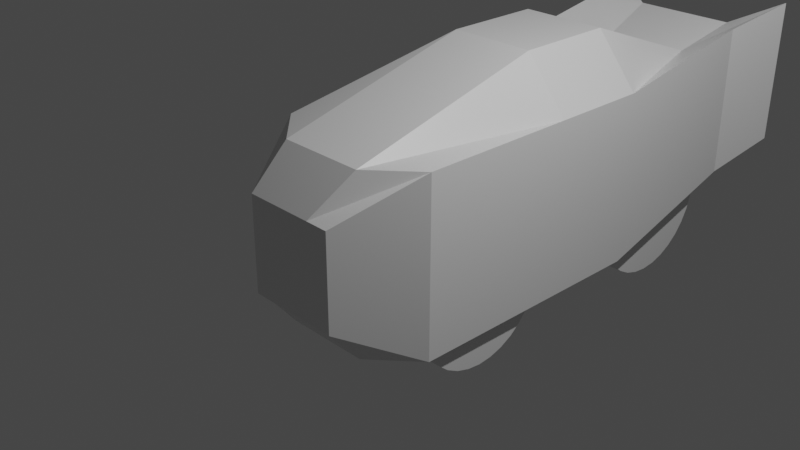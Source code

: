 # Source: untitled.blend  (saved by Blender 2.82.7; exported with 4.5.12 LTS)
import bpy
from mathutils import Matrix  # noqa: F401  (used for matrix-valued properties, if any)

bpy.ops.wm.read_factory_settings(use_empty=True)
scene = bpy.context.scene
scene.name = 'Scene'

# ---- collections
col_collection = bpy.data.collections.new('Collection'); scene.collection.children.link(col_collection)

# ---- materials (node trees are filled in below, after node groups)
mat_material = bpy.data.materials.new('Material')
mat_material.alpha_threshold = 0.0
mat_material.use_transparent_shadow = False
mat_material.line_color = (0.0, 0.0, 0.0, 1.0)

# ---- material node trees
mat_material.use_nodes = True; mat_material.node_tree.nodes.clear()
_N = mat_material.node_tree.nodes; _L = mat_material.node_tree.links
n0 = _N.new('ShaderNodeOutputMaterial'); n0.name = 'Material Output'; n0.location = (300, 300)
n1 = _N.new('ShaderNodeBsdfPrincipled'); n1.name = 'Principled BSDF'; n1.location = (10, 300)
n1.distribution = 'GGX'
n1.subsurface_method = 'BURLEY'
n1.inputs[2].default_value = 0.4
n1.inputs[3].default_value = 1.45
n1.inputs[27].default_value = (0.0, 0.0, 0.0, 1.0)
n1.inputs[28].default_value = 1.0
_L.new(n1.outputs[0], n0.inputs[0])
n0.is_active_output = True

# ---- world
world_world = bpy.data.worlds.new('World'); scene.world = world_world
world_world.use_nodes = True; world_world.node_tree.nodes.clear()
_N = world_world.node_tree.nodes; _L = world_world.node_tree.links
n0 = _N.new('ShaderNodeOutputWorld'); n0.name = 'World Output'; n0.location = (300, 300)
n1 = _N.new('ShaderNodeBackground'); n1.name = 'Background'; n1.location = (10, 300)
n1.inputs[0].default_value = (0.05088, 0.05088, 0.05088, 1.0)
_L.new(n1.outputs[0], n0.inputs[0])
n0.is_active_output = True
world_world.color = (0.05088, 0.05088, 0.05088)
world_world.use_sun_shadow = False
world_world.sun_shadow_jitter_overblur = 0.0

# ---- cameras
cam_camera = bpy.data.cameras.new('Camera')
cam_camera.clip_end = 100.0
cam_camera.ortho_scale = 7.314

# ---- lights
light_light = bpy.data.lights.new('Light', 'POINT')
light_light.transmission_factor = 0.0
light_light.energy = 1000.0
light_light.shadow_soft_size = 0.1
light_light.shadow_maximum_resolution = 0.006
light_light.use_absolute_resolution = True

# ---- meshes
me_cube = bpy.data.meshes.new('Cube')
me_cube.from_pydata([(1.0, 4.275, 1.316), (1.0, 4.29, -0.448), (0.5445, -1.404, 0.5442), (0.5445, -1.404, -0.5442), (-1.0, 4.275, 1.316), (-1.0, 4.29, -0.448), (-0.5438, -1.404, 0.5442), (-0.5438, -1.404, -0.5442), (-1.0, -0.5462, -1.0), (-1.0, -0.5462, 1.0), (1.0, -0.5462, 1.0), (1.0, -0.5462, -1.0), (-1.0, 1.292, -1.0), (1.0, 1.292, 1.0), (-1.0, 1.292, 1.0), (1.0, 1.292, -1.0), (-1.0, 2.438, 1.0), (1.0, 2.438, -1.0), (-1.0, 2.438, -1.0), (1.0, 2.438, 1.0), (0.005479, 4.075, -0.7636), (0.005479, -1.0, 1.0), (0.005479, -1.0, -1.0), (0.005479, 4.06, 1.0), (0.003309, -1.404, 0.5442), (0.003309, -1.404, -0.5442), (0.005479, 1.292, -1.0), (0.005479, 1.292, 1.602), (0.005479, 2.438, 1.602), (0.005479, 2.438, -1.0), (0.5027, -1.0, -1.0), (0.5027, 4.06, 1.0), (0.2739, -1.404, -0.5442), (0.5027, 1.292, 1.602), (0.5027, 2.438, 1.602), (0.5027, 4.075, -0.7636), (0.5027, -1.0, 1.0), (0.2739, -1.404, 0.5442), (0.5027, 1.292, -1.0), (0.5027, 2.438, -1.0), (-0.4973, 4.075, -0.7636), (-0.4973, -1.0, 1.0), (-0.2703, -1.404, 0.5442), (-0.4973, 1.292, -1.0), (-0.4973, 2.438, -1.0), (-0.4973, -1.0, -1.0), (-0.4973, 4.06, 1.0), (-0.2703, -1.404, -0.5442), (-0.4973, 1.292, 1.602), (-0.4973, 2.438, 1.602), (-0.5424, -1.589, 0.09974), (-0.603, 4.784, -0.4659), (-1.212, 5.0, -0.1503), (1.211, 5.015, 1.527), (1.211, 5.0, -0.1503), (-1.212, 5.015, 1.527), (0.6087, 4.8, 1.212), (0.6087, 4.784, -0.4659), (0.006175, 4.784, -0.4659), (-0.603, 4.8, 1.212), (0.006175, 4.8, 1.212), (0.866, 4.051, -0.5648), (-0.853, 4.051, -0.5787), (0.8647, 4.034, -0.3972), (-0.8544, 4.034, -0.411), (0.8634, 3.985, -0.2359), (-0.8556, 3.985, -0.2498), (0.8622, 3.906, -0.08733), (-0.8568, 3.906, -0.1012), (0.8611, 3.799, 0.04291), (-0.8579, 3.799, 0.02908), (0.8603, 3.669, 0.1498), (-0.8588, 3.669, 0.136), (0.8596, 3.52, 0.2292), (-0.8594, 3.52, 0.2154), (0.8592, 3.359, 0.2781), (-0.8598, 3.359, 0.2643), (0.8591, 3.191, 0.2947), (-0.8599, 3.191, 0.2808), (0.8592, 3.024, 0.2781), (-0.8598, 3.024, 0.2643), (0.8596, 2.862, 0.2292), (-0.8594, 2.862, 0.2154), (0.8603, 2.714, 0.1498), (-0.8588, 2.714, 0.136), (0.8611, 2.583, 0.04291), (-0.8579, 2.583, 0.02908), (0.8622, 2.477, -0.08733), (-0.8568, 2.477, -0.1012), (0.8634, 2.397, -0.2359), (-0.8556, 2.397, -0.2498), (0.8647, 2.348, -0.3972), (-0.8544, 2.348, -0.411), (0.866, 2.332, -0.5648), (-0.853, 2.332, -0.5787), (0.8674, 2.348, -0.7325), (-0.8517, 2.348, -0.7464), (0.8686, 2.397, -0.8938), (-0.8504, 2.397, -0.9076), (0.8698, 2.477, -1.042), (-0.8492, 2.477, -1.056), (0.8709, 2.583, -1.173), (-0.8481, 2.583, -1.186), (0.8718, 2.714, -1.279), (-0.8473, 2.714, -1.293), (0.8724, 2.862, -1.359), (-0.8466, 2.862, -1.373), (0.8728, 3.024, -1.408), (-0.8462, 3.024, -1.422), (0.8729, 3.191, -1.424), (-0.8461, 3.191, -1.438), (0.8728, 3.359, -1.408), (-0.8462, 3.359, -1.422), (0.8724, 3.52, -1.359), (-0.8466, 3.52, -1.373), (0.8718, 3.669, -1.279), (-0.8473, 3.669, -1.293), (0.8709, 3.799, -1.173), (-0.8481, 3.799, -1.186), (0.8698, 3.906, -1.042), (-0.8492, 3.906, -1.056), (0.8686, 3.985, -0.8938), (-0.8504, 3.985, -0.9076), (0.8674, 4.034, -0.7325), (-0.8517, 4.034, -0.7464), (0.8896, 1.153, -0.6148), (-0.8079, 1.153, -0.6171), (0.8893, 1.136, -0.4492), (-0.8081, 1.136, -0.4515), (0.8891, 1.088, -0.29), (-0.8083, 1.088, -0.2923), (0.8889, 1.01, -0.1433), (-0.8085, 1.01, -0.1456), (0.8888, 0.9041, -0.01469), (-0.8087, 0.9041, -0.01697), (0.8886, 0.7754, 0.09086), (-0.8088, 0.7754, 0.08858), (0.8885, 0.6287, 0.1693), (-0.8089, 0.6287, 0.167), (0.8884, 0.4695, 0.2176), (-0.809, 0.4695, 0.2153), (0.8884, 0.3039, 0.2339), (-0.809, 0.3039, 0.2316), (0.8884, 0.1383, 0.2176), (-0.809, 0.1383, 0.2153), (0.8885, -0.02088, 0.1693), (-0.8089, -0.02088, 0.167), (0.8886, -0.1676, 0.09086), (-0.8088, -0.1676, 0.08858), (0.8888, -0.2962, -0.01469), (-0.8087, -0.2962, -0.01697), (0.8889, -0.4018, -0.1433), (-0.8085, -0.4018, -0.1456), (0.8891, -0.4802, -0.29), (-0.8083, -0.4802, -0.2923), (0.8893, -0.5285, -0.4492), (-0.8081, -0.5285, -0.4515), (0.8896, -0.5448, -0.6148), (-0.8079, -0.5448, -0.6171), (0.8898, -0.5285, -0.7804), (-0.8077, -0.5285, -0.7827), (0.89, -0.4802, -0.9396), (-0.8074, -0.4802, -0.9419), (0.8902, -0.4018, -1.086), (-0.8072, -0.4018, -1.089), (0.8904, -0.2962, -1.215), (-0.8071, -0.2962, -1.217), (0.8905, -0.1676, -1.321), (-0.8069, -0.1676, -1.323), (0.8906, -0.02088, -1.399), (-0.8068, -0.02088, -1.401), (0.8907, 0.1383, -1.447), (-0.8068, 0.1383, -1.45), (0.8907, 0.3039, -1.464), (-0.8067, 0.3039, -1.466), (0.8907, 0.4695, -1.447), (-0.8068, 0.4695, -1.45), (0.8906, 0.6287, -1.399), (-0.8068, 0.6287, -1.401), (0.8905, 0.7754, -1.321), (-0.8069, 0.7754, -1.323), (0.8904, 0.9041, -1.215), (-0.8071, 0.9041, -1.217), (0.8902, 1.01, -1.086), (-0.8072, 1.01, -1.089), (0.89, 1.088, -0.9396), (-0.8074, 1.088, -0.9419), (0.8898, 1.136, -0.7804), (-0.8077, 1.136, -0.7827), (-1.0, 1.292, -1.0), (-1.0, 1.292, -1.0), (-1.0, 1.292, -1.0), (-1.0, -0.5462, -1.0), (-1.0, -0.5462, -1.0), (-1.0, -0.5462, -1.0), (-0.4973, 4.075, -0.7636), (-0.4973, 4.075, -0.7636), (-0.4973, 4.075, -0.7636), (-1.0, 4.29, -0.448), (-1.0, 4.29, -0.448), (-1.0, 4.29, -0.448), (1.0, 4.275, 1.316), (1.0, 4.275, 1.316), (1.0, 4.275, 1.316), (1.0, 4.29, -0.448), (1.0, 4.29, -0.448), (1.0, 4.29, -0.448), (-1.0, -0.5462, 1.0), (-1.0, -0.5462, 1.0), (-1.0, -0.5462, 1.0), (1.0, -0.5462, 1.0), (1.0, -0.5462, 1.0), (1.0, -0.5462, 1.0), (1.0, -0.5462, -1.0), (1.0, -0.5462, -1.0), (1.0, -0.5462, -1.0), (-1.0, 4.275, 1.316), (-1.0, 4.275, 1.316), (-1.0, 4.275, 1.316), (-0.4973, -1.0, 1.0), (-0.4973, -1.0, 1.0), (-0.4973, -1.0, 1.0), (1.0, 1.292, 1.0), (1.0, 1.292, 1.0), (1.0, 1.292, 1.0), (0.5027, -1.0, -1.0), (0.5027, -1.0, -1.0), (0.5027, -1.0, -1.0), (-1.0, 2.438, 1.0), (-1.0, 2.438, 1.0), (-1.0, 2.438, 1.0), (0.5027, 4.06, 1.0), (0.5027, 4.06, 1.0), (0.5027, 4.06, 1.0), (1.0, 2.438, -1.0), (1.0, 2.438, -1.0), (1.0, 2.438, -1.0), (-0.5438, -1.404, -0.5442), (-0.5438, -1.404, -0.5442), (-0.5438, -1.404, 0.5442), (-0.5438, -1.404, 0.5442), (0.5445, -1.404, 0.5442), (0.5445, -1.404, 0.5442), (0.5445, -1.404, -0.5442), (0.5445, -1.404, -0.5442), (-0.2703, -1.404, 0.5442), (-0.2703, -1.404, 0.5442), (-0.2703, -1.404, 0.5442), (0.2739, -1.404, -0.5442), (0.2739, -1.404, -0.5442), (0.2739, -1.404, -0.5442), (-1.0, 2.438, -1.0), (-1.0, 2.438, -1.0), (-1.0, 2.438, -1.0), (1.0, 2.438, 1.0), (1.0, 2.438, 1.0), (1.0, 2.438, 1.0), (-1.0, 1.292, 1.0), (-1.0, 1.292, 1.0), (-1.0, 1.292, 1.0), (1.0, 1.292, -1.0), (1.0, 1.292, -1.0), (1.0, 1.292, -1.0), (-0.4973, 1.292, -1.0), (-0.4973, 1.292, -1.0), (-0.4973, 1.292, -1.0), (0.5027, 1.292, 1.602), (0.5027, 1.292, 1.602), (0.5027, 1.292, 1.602), (0.5027, 2.438, 1.602), (0.5027, 2.438, 1.602), (0.5027, 2.438, 1.602), (-0.4973, 2.438, -1.0), (-0.4973, 2.438, -1.0), (-0.4973, 2.438, -1.0), (0.5027, 4.075, -0.7636), (0.5027, 4.075, -0.7636), (0.5027, 4.075, -0.7636), (0.005479, 4.075, -0.7636), (0.005479, 4.075, -0.7636), (0.005479, 4.075, -0.7636), (0.5027, -1.0, 1.0), (0.5027, -1.0, 1.0), (0.5027, -1.0, 1.0), (0.005479, -1.0, 1.0), (0.005479, -1.0, 1.0), (0.005479, -1.0, 1.0), (-0.4973, -1.0, -1.0), (-0.4973, -1.0, -1.0), (-0.4973, -1.0, -1.0), (0.005479, -1.0, -1.0), (0.005479, -1.0, -1.0), (0.005479, -1.0, -1.0), (-0.4973, 4.06, 1.0), (-0.4973, 4.06, 1.0), (-0.4973, 4.06, 1.0), (0.005479, 4.06, 1.0), (0.005479, 4.06, 1.0), (0.005479, 4.06, 1.0), (0.2739, -1.404, 0.5442), (0.2739, -1.404, 0.5442), (0.2739, -1.404, 0.5442), (0.003309, -1.404, 0.5442), (0.003309, -1.404, 0.5442), (0.003309, -1.404, 0.5442), (-0.2703, -1.404, -0.5442), (-0.2703, -1.404, -0.5442), (-0.2703, -1.404, -0.5442), (0.003309, -1.404, -0.5442), (0.003309, -1.404, -0.5442), (0.003309, -1.404, -0.5442), (0.5027, 1.292, -1.0), (0.5027, 1.292, -1.0), (0.5027, 1.292, -1.0), (0.005479, 1.292, -1.0), (0.005479, 1.292, -1.0), (0.005479, 1.292, -1.0), (-0.4973, 1.292, 1.602), (-0.4973, 1.292, 1.602), (-0.4973, 1.292, 1.602), (0.005479, 1.292, 1.602), (0.005479, 1.292, 1.602), (0.005479, 1.292, 1.602), (-0.4973, 2.438, 1.602), (-0.4973, 2.438, 1.602), (-0.4973, 2.438, 1.602), (0.005479, 2.438, 1.602), (0.005479, 2.438, 1.602), (0.005479, 2.438, 1.602), (0.5027, 2.438, -1.0), (0.5027, 2.438, -1.0), (0.5027, 2.438, -1.0), (0.005479, 2.438, -1.0), (0.005479, 2.438, -1.0), (0.005479, 2.438, -1.0), (0.006175, 4.8, 1.212), (0.006175, 4.8, 1.212), (0.006175, 4.8, 1.212), (0.006175, 4.784, -0.4659), (0.006175, 4.784, -0.4659), (0.006175, 4.784, -0.4659), (-0.603, 4.784, -0.4659), (-0.603, 4.784, -0.4659), (-0.603, 4.784, -0.4659), (-1.212, 5.0, -0.1503), (-1.212, 5.0, -0.1503), (1.211, 5.015, 1.527), (1.211, 5.015, 1.527), (1.211, 5.0, -0.1503), (1.211, 5.0, -0.1503), (-1.212, 5.015, 1.527), (-1.212, 5.015, 1.527), (0.6087, 4.8, 1.212), (0.6087, 4.8, 1.212), (0.6087, 4.8, 1.212), (0.6087, 4.784, -0.4659), (0.6087, 4.784, -0.4659), (0.6087, 4.784, -0.4659), (-0.603, 4.8, 1.212), (-0.603, 4.8, 1.212), (-0.603, 4.8, 1.212), (0.866, 4.051, -0.5648), (0.866, 4.051, -0.5648), (0.8647, 4.034, -0.3972), (0.8647, 4.034, -0.3972), (-0.8544, 4.034, -0.411), (-0.8544, 4.034, -0.411), (-0.853, 4.051, -0.5787), (-0.853, 4.051, -0.5787), (0.8634, 3.985, -0.2359), (0.8634, 3.985, -0.2359), (-0.8556, 3.985, -0.2498), (-0.8556, 3.985, -0.2498), (0.8622, 3.906, -0.08733), (0.8622, 3.906, -0.08733), (-0.8568, 3.906, -0.1012), (-0.8568, 3.906, -0.1012), (0.8611, 3.799, 0.04291), (0.8611, 3.799, 0.04291), (-0.8579, 3.799, 0.02908), (-0.8579, 3.799, 0.02908), (0.8603, 3.669, 0.1498), (0.8603, 3.669, 0.1498), (-0.8588, 3.669, 0.136), (-0.8588, 3.669, 0.136), (0.8596, 3.52, 0.2292), (0.8596, 3.52, 0.2292), (-0.8594, 3.52, 0.2154), (-0.8594, 3.52, 0.2154), (0.8592, 3.359, 0.2781), (0.8592, 3.359, 0.2781), (-0.8598, 3.359, 0.2643), (-0.8598, 3.359, 0.2643), (0.8591, 3.191, 0.2947), (0.8591, 3.191, 0.2947), (-0.8599, 3.191, 0.2808), (-0.8599, 3.191, 0.2808), (0.8592, 3.024, 0.2781), (0.8592, 3.024, 0.2781), (-0.8598, 3.024, 0.2643), (-0.8598, 3.024, 0.2643), (0.8596, 2.862, 0.2292), (0.8596, 2.862, 0.2292), (-0.8594, 2.862, 0.2154), (-0.8594, 2.862, 0.2154), (0.8603, 2.714, 0.1498), (0.8603, 2.714, 0.1498), (-0.8588, 2.714, 0.136), (-0.8588, 2.714, 0.136), (0.8611, 2.583, 0.04291), (0.8611, 2.583, 0.04291), (-0.8579, 2.583, 0.02908), (-0.8579, 2.583, 0.02908), (0.8622, 2.477, -0.08733), (0.8622, 2.477, -0.08733), (-0.8568, 2.477, -0.1012), (-0.8568, 2.477, -0.1012), (0.8634, 2.397, -0.2359), (0.8634, 2.397, -0.2359), (-0.8556, 2.397, -0.2498), (-0.8556, 2.397, -0.2498), (0.8647, 2.348, -0.3972), (0.8647, 2.348, -0.3972), (-0.8544, 2.348, -0.411), (-0.8544, 2.348, -0.411), (0.866, 2.332, -0.5648), (0.866, 2.332, -0.5648), (-0.853, 2.332, -0.5787), (-0.853, 2.332, -0.5787), (0.8674, 2.348, -0.7325), (0.8674, 2.348, -0.7325), (-0.8517, 2.348, -0.7464), (-0.8517, 2.348, -0.7464), (0.8686, 2.397, -0.8938), (0.8686, 2.397, -0.8938), (-0.8504, 2.397, -0.9076), (-0.8504, 2.397, -0.9076), (0.8698, 2.477, -1.042), (0.8698, 2.477, -1.042), (-0.8492, 2.477, -1.056), (-0.8492, 2.477, -1.056), (0.8709, 2.583, -1.173), (0.8709, 2.583, -1.173), (-0.8481, 2.583, -1.186), (-0.8481, 2.583, -1.186), (0.8718, 2.714, -1.279), (0.8718, 2.714, -1.279), (-0.8473, 2.714, -1.293), (-0.8473, 2.714, -1.293), (0.8724, 2.862, -1.359), (0.8724, 2.862, -1.359), (-0.8466, 2.862, -1.373), (-0.8466, 2.862, -1.373), (0.8728, 3.024, -1.408), (0.8728, 3.024, -1.408), (-0.8462, 3.024, -1.422), (-0.8462, 3.024, -1.422), (0.8729, 3.191, -1.424), (0.8729, 3.191, -1.424), (-0.8461, 3.191, -1.438), (-0.8461, 3.191, -1.438), (0.8728, 3.359, -1.408), (0.8728, 3.359, -1.408), (-0.8462, 3.359, -1.422), (-0.8462, 3.359, -1.422), (0.8724, 3.52, -1.359), (0.8724, 3.52, -1.359), (-0.8466, 3.52, -1.373), (-0.8466, 3.52, -1.373), (0.8718, 3.669, -1.279), (0.8718, 3.669, -1.279), (-0.8473, 3.669, -1.293), (-0.8473, 3.669, -1.293), (0.8709, 3.799, -1.173), (0.8709, 3.799, -1.173), (-0.8481, 3.799, -1.186), (-0.8481, 3.799, -1.186), (0.8698, 3.906, -1.042), (0.8698, 3.906, -1.042), (-0.8492, 3.906, -1.056), (-0.8492, 3.906, -1.056), (0.8686, 3.985, -0.8938), (0.8686, 3.985, -0.8938), (-0.8504, 3.985, -0.9076), (-0.8504, 3.985, -0.9076), (0.8674, 4.034, -0.7325), (0.8674, 4.034, -0.7325), (-0.8517, 4.034, -0.7464), (-0.8517, 4.034, -0.7464), (0.8896, 1.153, -0.6148), (0.8896, 1.153, -0.6148), (0.8893, 1.136, -0.4492), (0.8893, 1.136, -0.4492), (-0.8081, 1.136, -0.4515), (-0.8081, 1.136, -0.4515), (-0.8079, 1.153, -0.6171), (-0.8079, 1.153, -0.6171), (0.8891, 1.088, -0.29), (0.8891, 1.088, -0.29), (-0.8083, 1.088, -0.2923), (-0.8083, 1.088, -0.2923), (0.8889, 1.01, -0.1433), (0.8889, 1.01, -0.1433), (-0.8085, 1.01, -0.1456), (-0.8085, 1.01, -0.1456), (0.8888, 0.9041, -0.01469), (0.8888, 0.9041, -0.01469), (-0.8087, 0.9041, -0.01697), (-0.8087, 0.9041, -0.01697), (0.8886, 0.7754, 0.09086), (0.8886, 0.7754, 0.09086), (-0.8088, 0.7754, 0.08858), (-0.8088, 0.7754, 0.08858), (0.8885, 0.6287, 0.1693), (0.8885, 0.6287, 0.1693), (-0.8089, 0.6287, 0.167), (-0.8089, 0.6287, 0.167), (0.8884, 0.4695, 0.2176), (0.8884, 0.4695, 0.2176), (-0.809, 0.4695, 0.2153), (-0.809, 0.4695, 0.2153), (0.8884, 0.3039, 0.2339), (0.8884, 0.3039, 0.2339), (-0.809, 0.3039, 0.2316), (-0.809, 0.3039, 0.2316), (0.8884, 0.1383, 0.2176), (0.8884, 0.1383, 0.2176), (-0.809, 0.1383, 0.2153), (-0.809, 0.1383, 0.2153), (0.8885, -0.02088, 0.1693), (0.8885, -0.02088, 0.1693), (-0.8089, -0.02088, 0.167), (-0.8089, -0.02088, 0.167), (0.8886, -0.1676, 0.09086), (0.8886, -0.1676, 0.09086), (-0.8088, -0.1676, 0.08858), (-0.8088, -0.1676, 0.08858), (0.8888, -0.2962, -0.01469), (0.8888, -0.2962, -0.01469), (-0.8087, -0.2962, -0.01697), (-0.8087, -0.2962, -0.01697), (0.8889, -0.4018, -0.1433), (0.8889, -0.4018, -0.1433), (-0.8085, -0.4018, -0.1456), (-0.8085, -0.4018, -0.1456), (0.8891, -0.4802, -0.29), (0.8891, -0.4802, -0.29), (-0.8083, -0.4802, -0.2923), (-0.8083, -0.4802, -0.2923), (0.8893, -0.5285, -0.4492), (0.8893, -0.5285, -0.4492), (-0.8081, -0.5285, -0.4515), (-0.8081, -0.5285, -0.4515), (0.8896, -0.5448, -0.6148), (0.8896, -0.5448, -0.6148), (-0.8079, -0.5448, -0.6171), (-0.8079, -0.5448, -0.6171), (0.8898, -0.5285, -0.7804), (0.8898, -0.5285, -0.7804), (-0.8077, -0.5285, -0.7827), (-0.8077, -0.5285, -0.7827), (0.89, -0.4802, -0.9396), (0.89, -0.4802, -0.9396), (-0.8074, -0.4802, -0.9419), (-0.8074, -0.4802, -0.9419), (0.8902, -0.4018, -1.086), (0.8902, -0.4018, -1.086), (-0.8072, -0.4018, -1.089), (-0.8072, -0.4018, -1.089), (0.8904, -0.2962, -1.215), (0.8904, -0.2962, -1.215), (-0.8071, -0.2962, -1.217), (-0.8071, -0.2962, -1.217), (0.8905, -0.1676, -1.321), (0.8905, -0.1676, -1.321), (-0.8069, -0.1676, -1.323), (-0.8069, -0.1676, -1.323), (0.8906, -0.02088, -1.399), (0.8906, -0.02088, -1.399), (-0.8068, -0.02088, -1.401), (-0.8068, -0.02088, -1.401), (0.8907, 0.1383, -1.447), (0.8907, 0.1383, -1.447), (-0.8068, 0.1383, -1.45), (-0.8068, 0.1383, -1.45), (0.8907, 0.3039, -1.464), (0.8907, 0.3039, -1.464), (-0.8067, 0.3039, -1.466), (-0.8067, 0.3039, -1.466), (0.8907, 0.4695, -1.447), (0.8907, 0.4695, -1.447), (-0.8068, 0.4695, -1.45), (-0.8068, 0.4695, -1.45), (0.8906, 0.6287, -1.399), (0.8906, 0.6287, -1.399), (-0.8068, 0.6287, -1.401), (-0.8068, 0.6287, -1.401), (0.8905, 0.7754, -1.321), (0.8905, 0.7754, -1.321), (-0.8069, 0.7754, -1.323), (-0.8069, 0.7754, -1.323), (0.8904, 0.9041, -1.215), (0.8904, 0.9041, -1.215), (-0.8071, 0.9041, -1.217), (-0.8071, 0.9041, -1.217), (0.8902, 1.01, -1.086), (0.8902, 1.01, -1.086), (-0.8072, 1.01, -1.089), (-0.8072, 1.01, -1.089), (0.89, 1.088, -0.9396), (0.89, 1.088, -0.9396), (-0.8074, 1.088, -0.9419), (-0.8074, 1.088, -0.9419), (0.8898, 1.136, -0.7804), (0.8898, 1.136, -0.7804), (-0.8077, 1.136, -0.7827), (-0.8077, 1.136, -0.7827)], [], [(318, 257, 208, 219), (306, 245, 239, 237), (252, 228, 216, 199), (312, 260, 214, 225), (261, 222, 210, 213), (275, 278, 338, 355), (238, 240, 207, 193), (241, 243, 215, 211), (300, 242, 212, 282), (307, 7, 194, 288), (235, 254, 223, 262), (330, 236, 15, 313), (192, 209, 258, 189), (324, 229, 259, 319), (294, 217, 230, 325), (276, 205, 234, 331), (204, 201, 255, 17), (190, 14, 16, 251), (196, 279, 333, 273), (232, 297, 327, 270), (271, 328, 321, 267), (274, 334, 315, 264), (249, 309, 291, 226), (246, 303, 285, 220), (200, 218, 350, 345), (265, 316, 290, 287), (250, 299, 302, 310), (268, 322, 284, 281), (224, 266, 283, 10), (244, 2, 301, 248), (3, 32, 227, 11), (256, 269, 33, 13), (202, 231, 34, 19), (20, 35, 329, 332), (29, 39, 311, 314), (24, 37, 36, 21), (293, 296, 335, 358), (26, 38, 30, 292), (191, 263, 289, 8), (280, 197, 341, 340), (6, 247, 221, 9), (253, 272, 43, 12), (198, 195, 44, 18), (23, 46, 323, 326), (28, 49, 317, 320), (308, 305, 45, 22), (25, 304, 42, 47), (27, 48, 41, 286), (356, 352, 346, 348), (343, 360, 336, 339), (58, 337, 353, 57), (344, 351, 359, 342), (203, 206, 349, 347), (298, 233, 354, 60), (1, 277, 357, 54), (31, 0, 53, 56), (4, 295, 59, 55), (40, 5, 52, 51), (361, 367, 365, 363), (364, 366, 371, 369), (370, 372, 375, 373), (374, 376, 379, 377), (378, 380, 383, 381), (382, 384, 387, 385), (386, 388, 391, 389), (390, 392, 395, 393), (394, 396, 399, 397), (398, 400, 403, 401), (402, 404, 407, 405), (406, 408, 411, 409), (410, 412, 415, 413), (414, 416, 419, 417), (418, 420, 423, 421), (422, 424, 427, 425), (426, 428, 431, 429), (430, 432, 435, 433), (434, 436, 439, 437), (438, 440, 443, 441), (442, 444, 447, 445), (446, 448, 451, 449), (450, 452, 455, 453), (454, 456, 459, 457), (458, 460, 463, 461), (462, 464, 467, 465), (466, 468, 471, 469), (470, 472, 475, 473), (474, 476, 479, 477), (478, 480, 483, 481), (64, 368, 487, 484, 120, 118, 116, 114, 112, 110, 108, 106, 104, 102, 100, 98, 96, 94, 92, 90, 88, 86, 84, 82, 80, 78, 76, 74, 72, 70, 68, 66), (482, 122, 488, 485), (486, 124, 62, 362), (61, 63, 65, 67, 69, 71, 73, 75, 77, 79, 81, 83, 85, 87, 89, 91, 93, 95, 97, 99, 101, 103, 105, 107, 109, 111, 113, 115, 117, 119, 121, 123), (489, 495, 493, 491), (492, 494, 499, 497), (498, 500, 503, 501), (502, 504, 507, 505), (506, 508, 511, 509), (510, 512, 515, 513), (514, 516, 519, 517), (518, 520, 523, 521), (522, 524, 527, 525), (526, 528, 531, 529), (530, 532, 535, 533), (534, 536, 539, 537), (538, 540, 543, 541), (542, 544, 547, 545), (546, 548, 551, 549), (550, 552, 555, 553), (554, 556, 559, 557), (558, 560, 563, 561), (562, 564, 567, 565), (566, 568, 571, 569), (570, 572, 575, 573), (574, 576, 579, 577), (578, 580, 583, 581), (582, 584, 587, 585), (586, 588, 591, 589), (590, 592, 595, 593), (594, 596, 599, 597), (598, 600, 603, 601), (602, 604, 607, 605), (606, 608, 611, 609), (128, 496, 615, 612, 184, 182, 180, 178, 176, 174, 172, 170, 168, 166, 164, 162, 160, 158, 156, 154, 152, 150, 148, 146, 144, 142, 140, 138, 136, 134, 132, 130), (610, 186, 616, 613), (614, 188, 126, 490), (125, 127, 129, 131, 133, 135, 137, 139, 141, 143, 145, 147, 149, 151, 153, 155, 157, 159, 161, 163, 165, 167, 169, 171, 173, 175, 177, 179, 181, 183, 185, 187)])
_uv = me_cube.uv_layers.new(name='UVMap')
_uv.uv.foreach_set('vector', [0.8122, 0.625, 0.875, 0.625, 0.875, 0.75, 0.8122, 0.75, 0.4133, 0.9181, 0.5867, 0.9181, 0.5867, 0.9617, 0.4133, 0.9617, 0.375, 0.1875, 0.625, 0.1875, 0.625, 0.25, 0.375, 0.25, 0.3128, 0.625, 0.375, 0.625, 0.375, 0.75, 0.3128, 0.75, 0.375, 0.625, 0.625, 0.625, 0.625, 0.75, 0.375, 0.75, 0.3128, 0.5, 0.2507, 0.5, 0.2507, 0.5, 0.3128, 0.5, 0.4133, 0.9617, 0.5867, 0.9617, 0.625, 1.0, 0.375, 1.0, 0.5867, 0.7883, 0.4133, 0.7883, 0.375, 0.75, 0.625, 0.75, 0.5867, 0.8314, 0.5867, 0.7883, 0.625, 0.75, 0.625, 0.8122, 0.4133, 0.9181, 0.4133, 0.9617, 0.375, 1.0, 0.375, 0.9372, 0.375, 0.5625, 0.625, 0.5625, 0.625, 0.625, 0.375, 0.625, 0.3128, 0.5625, 0.375, 0.5625, 0.375, 0.625, 0.3128, 0.625, 0.375, 0.0, 0.625, 0.0, 0.625, 0.125, 0.375, 0.125, 0.8122, 0.5625, 0.875, 0.5625, 0.875, 0.625, 0.8122, 0.625, 0.8122, 0.5, 0.875, 0.5, 0.875, 0.5625, 0.8122, 0.5625, 0.3128, 0.5, 0.375, 0.5, 0.375, 0.5625, 0.3128, 0.5625, 0.375, 0.5, 0.625, 0.5, 0.625, 0.5625, 0.375, 0.5625, 0.375, 0.125, 0.625, 0.125, 0.625, 0.1875, 0.375, 0.1875, 0.1878, 0.5, 0.2507, 0.5, 0.2507, 0.5625, 0.1878, 0.5625, 0.6872, 0.5, 0.7493, 0.5, 0.7493, 0.5625, 0.6872, 0.5625, 0.6872, 0.5625, 0.7493, 0.5625, 0.7493, 0.625, 0.6872, 0.625, 0.1878, 0.5625, 0.2507, 0.5625, 0.2507, 0.625, 0.1878, 0.625, 0.4133, 0.8314, 0.4133, 0.8745, 0.375, 0.8743, 0.375, 0.8122, 0.5867, 0.9181, 0.5867, 0.8745, 0.625, 0.8743, 0.625, 0.9372, 0.375, 0.25, 0.625, 0.25, 0.625, 0.25, 0.375, 0.25, 0.1878, 0.625, 0.2507, 0.625, 0.2507, 0.75, 0.1878, 0.75, 0.4133, 0.8314, 0.5867, 0.8314, 0.5867, 0.8745, 0.4133, 0.8745, 0.6872, 0.625, 0.7493, 0.625, 0.7493, 0.75, 0.6872, 0.75, 0.625, 0.625, 0.6872, 0.625, 0.6872, 0.75, 0.625, 0.75, 0.4133, 0.7883, 0.5867, 0.7883, 0.5867, 0.8314, 0.4133, 0.8314, 0.4133, 0.7883, 0.4133, 0.8314, 0.375, 0.8122, 0.375, 0.75, 0.625, 0.5625, 0.6872, 0.5625, 0.6872, 0.625, 0.625, 0.625, 0.625, 0.5, 0.6872, 0.5, 0.6872, 0.5625, 0.625, 0.5625, 0.2507, 0.5, 0.3128, 0.5, 0.3128, 0.5625, 0.2507, 0.5625, 0.2507, 0.5625, 0.3128, 0.5625, 0.3128, 0.625, 0.2507, 0.625, 0.5867, 0.8745, 0.5867, 0.8314, 0.625, 0.8122, 0.625, 0.8743, 0.8122, 0.5, 0.7493, 0.5, 0.7493, 0.5, 0.8122, 0.5, 0.2507, 0.625, 0.3128, 0.625, 0.3128, 0.75, 0.2507, 0.75, 0.125, 0.625, 0.1878, 0.625, 0.1878, 0.75, 0.125, 0.75, 0.2507, 0.5, 0.1878, 0.5, 0.1878, 0.5, 0.2507, 0.5, 0.5867, 0.9617, 0.5867, 0.9181, 0.625, 0.9372, 0.625, 1.0, 0.125, 0.5625, 0.1878, 0.5625, 0.1878, 0.625, 0.125, 0.625, 0.125, 0.5, 0.1878, 0.5, 0.1878, 0.5625, 0.125, 0.5625, 0.7493, 0.5, 0.8122, 0.5, 0.8122, 0.5625, 0.7493, 0.5625, 0.7493, 0.5625, 0.8122, 0.5625, 0.8122, 0.625, 0.7493, 0.625, 0.4133, 0.8745, 0.4133, 0.9181, 0.375, 0.9372, 0.375, 0.8743, 0.4133, 0.8745, 0.5867, 0.8745, 0.5867, 0.9181, 0.4133, 0.9181, 0.7493, 0.625, 0.8122, 0.625, 0.8122, 0.75, 0.7493, 0.75, 0.375, 0.4378, 0.625, 0.4378, 0.625, 0.5, 0.375, 0.5, 0.375, 0.3128, 0.625, 0.3128, 0.625, 0.3757, 0.375, 0.3757, 0.375, 0.3757, 0.625, 0.3757, 0.625, 0.4378, 0.375, 0.4378, 0.375, 0.25, 0.625, 0.25, 0.625, 0.3128, 0.375, 0.3128, 0.625, 0.5, 0.375, 0.5, 0.375, 0.5, 0.625, 0.5, 0.7493, 0.5, 0.6872, 0.5, 0.6872, 0.5, 0.7493, 0.5, 0.375, 0.5, 0.3128, 0.5, 0.3128, 0.5, 0.375, 0.5, 0.6872, 0.5, 0.625, 0.5, 0.625, 0.5, 0.6872, 0.5, 0.875, 0.5, 0.8122, 0.5, 0.8122, 0.5, 0.875, 0.5, 0.1878, 0.5, 0.125, 0.5, 0.125, 0.5, 0.1878, 0.5, 1.0, 0.5, 1.0, 1.0, 0.9688, 1.0, 0.9688, 0.5, 0.9688, 0.5, 0.9688, 1.0, 0.9375, 1.0, 0.9375, 0.5, 0.9375, 0.5, 0.9375, 1.0, 0.9062, 1.0, 0.9062, 0.5, 0.9062, 0.5, 0.9062, 1.0, 0.875, 1.0, 0.875, 0.5, 0.875, 0.5, 0.875, 1.0, 0.8438, 1.0, 0.8438, 0.5, 0.8438, 0.5, 0.8438, 1.0, 0.8125, 1.0, 0.8125, 0.5, 0.8125, 0.5, 0.8125, 1.0, 0.7812, 1.0, 0.7812, 0.5, 0.7812, 0.5, 0.7812, 1.0, 0.75, 1.0, 0.75, 0.5, 0.75, 0.5, 0.75, 1.0, 0.7188, 1.0, 0.7188, 0.5, 0.7188, 0.5, 0.7188, 1.0, 0.6875, 1.0, 0.6875, 0.5, 0.6875, 0.5, 0.6875, 1.0, 0.6562, 1.0, 0.6562, 0.5, 0.6562, 0.5, 0.6562, 1.0, 0.625, 1.0, 0.625, 0.5, 0.625, 0.5, 0.625, 1.0, 0.5938, 1.0, 0.5938, 0.5, 0.5938, 0.5, 0.5938, 1.0, 0.5625, 1.0, 0.5625, 0.5, 0.5625, 0.5, 0.5625, 1.0, 0.5312, 1.0, 0.5312, 0.5, 0.5312, 0.5, 0.5312, 1.0, 0.5, 1.0, 0.5, 0.5, 0.5, 0.5, 0.5, 1.0, 0.4688, 1.0, 0.4688, 0.5, 0.4688, 0.5, 0.4688, 1.0, 0.4375, 1.0, 0.4375, 0.5, 0.4375, 0.5, 0.4375, 1.0, 0.4062, 1.0, 0.4062, 0.5, 0.4062, 0.5, 0.4062, 1.0, 0.375, 1.0, 0.375, 0.5, 0.375, 0.5, 0.375, 1.0, 0.3438, 1.0, 0.3438, 0.5, 0.3438, 0.5, 0.3438, 1.0, 0.3125, 1.0, 0.3125, 0.5, 0.3125, 0.5, 0.3125, 1.0, 0.2812, 1.0, 0.2812, 0.5, 0.2812, 0.5, 0.2812, 1.0, 0.25, 1.0, 0.25, 0.5, 0.25, 0.5, 0.25, 1.0, 0.2188, 1.0, 0.2188, 0.5, 0.2188, 0.5, 0.2188, 1.0, 0.1875, 1.0, 0.1875, 0.5, 0.1875, 0.5, 0.1875, 1.0, 0.1562, 1.0, 0.1562, 0.5, 0.1562, 0.5, 0.1562, 1.0, 0.125, 1.0, 0.125, 0.5, 0.125, 0.5, 0.125, 1.0, 0.09375, 1.0, 0.09375, 0.5, 0.09375, 0.5, 0.09375, 1.0, 0.0625, 1.0, 0.0625, 0.5, 0.2968, 0.4854, 0.25, 0.49, 0.2032, 0.4854, 0.1582, 0.4717, 0.1167, 0.4496, 0.08029, 0.4197, 0.05045, 0.3833, 0.02827, 0.3418, 0.01461, 0.2968, 0.01, 0.25, 0.01461, 0.2032, 0.02827, 0.1582, 0.05045, 0.1167, 0.08029, 0.08029, 0.1167, 0.05045, 0.1582, 0.02827, 0.2032, 0.01461, 0.25, 0.01, 0.2968, 0.01461, 0.3418, 0.02827, 0.3833, 0.05045, 0.4197, 0.08029, 0.4496, 0.1167, 0.4717, 0.1582, 0.4854, 0.2032, 0.49, 0.25, 0.4854, 0.2968, 0.4717, 0.3418, 0.4496, 0.3833, 0.4197, 0.4197, 0.3833, 0.4496, 0.3418, 0.4717, 0.0625, 0.5, 0.0625, 1.0, 0.03125, 1.0, 0.03125, 0.5, 0.03125, 0.5, 0.03125, 1.0, 0.0, 1.0, 0.0, 0.5, 0.75, 0.49, 0.7968, 0.4854, 0.8418, 0.4717, 0.8833, 0.4496, 0.9197, 0.4197, 0.9496, 0.3833, 0.9717, 0.3418, 0.9854, 0.2968, 0.99, 0.25, 0.9854, 0.2032, 0.9717, 0.1582, 0.9496, 0.1167, 0.9197, 0.08029, 0.8833, 0.05045, 0.8418, 0.02827, 0.7968, 0.01461, 0.75, 0.01, 0.7032, 0.01461, 0.6582, 0.02827, 0.6167, 0.05045, 0.5803, 0.08029, 0.5504, 0.1167, 0.5283, 0.1582, 0.5146, 0.2032, 0.51, 0.25, 0.5146, 0.2968, 0.5283, 0.3418, 0.5504, 0.3833, 0.5803, 0.4197, 0.6167, 0.4496, 0.6582, 0.4717, 0.7032, 0.4854, 1.0, 0.5, 1.0, 1.0, 0.9688, 1.0, 0.9688, 0.5, 0.9688, 0.5, 0.9688, 1.0, 0.9375, 1.0, 0.9375, 0.5, 0.9375, 0.5, 0.9375, 1.0, 0.9062, 1.0, 0.9062, 0.5, 0.9062, 0.5, 0.9062, 1.0, 0.875, 1.0, 0.875, 0.5, 0.875, 0.5, 0.875, 1.0, 0.8438, 1.0, 0.8438, 0.5, 0.8438, 0.5, 0.8438, 1.0, 0.8125, 1.0, 0.8125, 0.5, 0.8125, 0.5, 0.8125, 1.0, 0.7812, 1.0, 0.7812, 0.5, 0.7812, 0.5, 0.7812, 1.0, 0.75, 1.0, 0.75, 0.5, 0.75, 0.5, 0.75, 1.0, 0.7188, 1.0, 0.7188, 0.5, 0.7188, 0.5, 0.7188, 1.0, 0.6875, 1.0, 0.6875, 0.5, 0.6875, 0.5, 0.6875, 1.0, 0.6562, 1.0, 0.6562, 0.5, 0.6562, 0.5, 0.6562, 1.0, 0.625, 1.0, 0.625, 0.5, 0.625, 0.5, 0.625, 1.0, 0.5938, 1.0, 0.5938, 0.5, 0.5938, 0.5, 0.5938, 1.0, 0.5625, 1.0, 0.5625, 0.5, 0.5625, 0.5, 0.5625, 1.0, 0.5312, 1.0, 0.5312, 0.5, 0.5312, 0.5, 0.5312, 1.0, 0.5, 1.0, 0.5, 0.5, 0.5, 0.5, 0.5, 1.0, 0.4688, 1.0, 0.4688, 0.5, 0.4688, 0.5, 0.4688, 1.0, 0.4375, 1.0, 0.4375, 0.5, 0.4375, 0.5, 0.4375, 1.0, 0.4062, 1.0, 0.4062, 0.5, 0.4062, 0.5, 0.4062, 1.0, 0.375, 1.0, 0.375, 0.5, 0.375, 0.5, 0.375, 1.0, 0.3438, 1.0, 0.3438, 0.5, 0.3438, 0.5, 0.3438, 1.0, 0.3125, 1.0, 0.3125, 0.5, 0.3125, 0.5, 0.3125, 1.0, 0.2812, 1.0, 0.2812, 0.5, 0.2812, 0.5, 0.2812, 1.0, 0.25, 1.0, 0.25, 0.5, 0.25, 0.5, 0.25, 1.0, 0.2188, 1.0, 0.2188, 0.5, 0.2188, 0.5, 0.2188, 1.0, 0.1875, 1.0, 0.1875, 0.5, 0.1875, 0.5, 0.1875, 1.0, 0.1562, 1.0, 0.1562, 0.5, 0.1562, 0.5, 0.1562, 1.0, 0.125, 1.0, 0.125, 0.5, 0.125, 0.5, 0.125, 1.0, 0.09375, 1.0, 0.09375, 0.5, 0.09375, 0.5, 0.09375, 1.0, 0.0625, 1.0, 0.0625, 0.5, 0.2968, 0.4854, 0.25, 0.49, 0.2032, 0.4854, 0.1582, 0.4717, 0.1167, 0.4496, 0.08029, 0.4197, 0.05045, 0.3833, 0.02827, 0.3418, 0.01461, 0.2968, 0.01, 0.25, 0.01461, 0.2032, 0.02827, 0.1582, 0.05045, 0.1167, 0.08029, 0.08029, 0.1167, 0.05045, 0.1582, 0.02827, 0.2032, 0.01461, 0.25, 0.01, 0.2968, 0.01461, 0.3418, 0.02827, 0.3833, 0.05045, 0.4197, 0.08029, 0.4496, 0.1167, 0.4717, 0.1582, 0.4854, 0.2032, 0.49, 0.25, 0.4854, 0.2968, 0.4717, 0.3418, 0.4496, 0.3833, 0.4197, 0.4197, 0.3833, 0.4496, 0.3418, 0.4717, 0.0625, 0.5, 0.0625, 1.0, 0.03125, 1.0, 0.03125, 0.5, 0.03125, 0.5, 0.03125, 1.0, 0.0, 1.0, 0.0, 0.5, 0.75, 0.49, 0.7968, 0.4854, 0.8418, 0.4717, 0.8833, 0.4496, 0.9197, 0.4197, 0.9496, 0.3833, 0.9717, 0.3418, 0.9854, 0.2968, 0.99, 0.25, 0.9854, 0.2032, 0.9717, 0.1582, 0.9496, 0.1167, 0.9197, 0.08029, 0.8833, 0.05045, 0.8418, 0.02827, 0.7968, 0.01461, 0.75, 0.01, 0.7032, 0.01461, 0.6582, 0.02827, 0.6167, 0.05045, 0.5803, 0.08029, 0.5504, 0.1167, 0.5283, 0.1582, 0.5146, 0.2032, 0.51, 0.25, 0.5146, 0.2968, 0.5283, 0.3418, 0.5504, 0.3833, 0.5803, 0.4197, 0.6167, 0.4496, 0.6582, 0.4717, 0.7032, 0.4854])
me_cube.materials.append(mat_material)
me_cube.use_remesh_preserve_volume = False
me_cube.use_remesh_preserve_attributes = False
me_cube.use_mirror_vertex_groups = False
me_cube.update()

# ---- objects
ob_cube = bpy.data.objects.new('Cube', me_cube)
ob_light = bpy.data.objects.new('Light', light_light)
ob_camera = bpy.data.objects.new('Camera', cam_camera)

# ---- transforms, parenting, visibility, modifiers, constraints
ob_cube.location = (0.0, 0.0, 0.0)
ob_cube.lock_rotations_4d = False
ob_cube.empty_display_type = 'ARROWS'
ob_cube.lineart.crease_threshold = 0.0
ob_light.location = (4.076, 1.005, 5.904)
ob_light.rotation_euler = (0.6503, 0.05522, 1.866)
ob_light.lock_rotations_4d = False
ob_light.empty_display_type = 'ARROWS'
ob_light.color = (0.0, 0.0, 0.0, 0.0)
ob_light.lineart.crease_threshold = 0.0
ob_camera.location = (7.359, -6.926, 4.958)
ob_camera.rotation_euler = (1.109, 0.0, 0.8149)
ob_camera.lock_rotations_4d = False
ob_camera.empty_display_type = 'ARROWS'
ob_camera.color = (0.0, 0.0, 0.0, 0.0)
ob_camera.display_type = 'WIRE'
ob_camera.lineart.crease_threshold = 0.0

# ---- collection membership
col_collection.objects.link(ob_cube)
col_collection.objects.link(ob_light)
col_collection.objects.link(ob_camera)

# ---- scene / render settings (as saved in the file)
scene.camera = ob_camera
scene.frame_start = 1; scene.frame_end = 250; scene.frame_set(13)
scene.render.engine = 'BLENDER_EEVEE_NEXT'
scene.cycles.use_denoising = False
scene.cycles.samples = 128
scene.cycles.sampling_pattern = 'TABULATED_SOBOL'
scene.cycles.use_adaptive_sampling = False
scene.cycles.use_light_tree = False
scene.view_settings.view_transform = 'Filmic'
bpy.context.view_layer.update()
